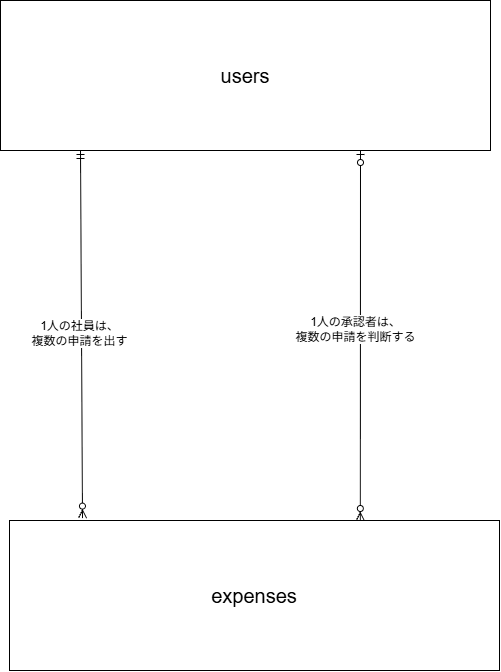

The diagram above was exported from draw.io. Its source (the exported page's mxGraphModel, read from the mxfile embedded in the PNG):
<mxGraphModel dx="764" dy="1139" grid="1" gridSize="10" guides="1" tooltips="1" connect="1" arrows="1" fold="1" page="1" pageScale="1" pageWidth="827" pageHeight="1169" math="0" shadow="0">
  <root>
    <mxCell id="0" />
    <mxCell id="1" parent="0" />
    <mxCell id="kIqiFUCIFfZpfxC4TUVW-1" parent="1" style="rounded=0;whiteSpace=wrap;html=1;" value="&lt;font style=&quot;font-size: 20px;&quot;&gt;users&lt;/font&gt;" vertex="1">
      <mxGeometry height="150" width="490" x="160" y="190" as="geometry" />
    </mxCell>
    <mxCell id="kIqiFUCIFfZpfxC4TUVW-3" parent="1" style="rounded=0;whiteSpace=wrap;html=1;" value="&lt;font style=&quot;font-size: 20px;&quot;&gt;expenses&lt;/font&gt;" vertex="1">
      <mxGeometry height="150" width="490" x="169" y="710" as="geometry" />
    </mxCell>
    <mxCell id="kIqiFUCIFfZpfxC4TUVW-8" edge="1" parent="1" style="fontSize=12;html=1;endArrow=ERzeroToMany;startArrow=ERmandOne;rounded=0;defaultLabelBackgroundColor=page;labelPadding=0 4;entryX=0.149;entryY=-0.016;entryDx=0;entryDy=0;entryPerimeter=0;" target="kIqiFUCIFfZpfxC4TUVW-3" value="">
      <mxGeometry height="100" relative="1" width="100" as="geometry">
        <mxPoint x="240" y="340" as="sourcePoint" />
        <mxPoint x="250" y="410" as="targetPoint" />
      </mxGeometry>
    </mxCell>
    <mxCell id="kIqiFUCIFfZpfxC4TUVW-9" connectable="0" parent="kIqiFUCIFfZpfxC4TUVW-8" style="edgeLabel;html=1;align=center;verticalAlign=middle;resizable=0;points=[];inheritText=1;fontSize=12;defaultLabelBackgroundColor=page;labelPadding=0 4;" value="1人の社員は、&lt;div&gt;複数の申請を出す&lt;/div&gt;" vertex="1">
      <mxGeometry relative="1" x="-0.008" y="-2" as="geometry">
        <mxPoint as="offset" />
      </mxGeometry>
    </mxCell>
    <mxCell id="kIqiFUCIFfZpfxC4TUVW-10" edge="1" parent="1" style="fontSize=12;html=1;endArrow=ERzeroToMany;startArrow=ERzeroToOne;rounded=0;defaultLabelBackgroundColor=page;labelPadding=0 4;entryX=0.716;entryY=0;entryDx=0;entryDy=0;entryPerimeter=0;" target="kIqiFUCIFfZpfxC4TUVW-3" value="">
      <mxGeometry height="100" relative="1" width="100" as="geometry">
        <mxPoint x="520" y="340" as="sourcePoint" />
        <mxPoint x="620" y="240" as="targetPoint" />
      </mxGeometry>
    </mxCell>
    <mxCell id="kIqiFUCIFfZpfxC4TUVW-11" connectable="0" parent="kIqiFUCIFfZpfxC4TUVW-10" style="edgeLabel;html=1;align=center;verticalAlign=middle;resizable=0;points=[];inheritText=1;fontSize=12;defaultLabelBackgroundColor=page;labelPadding=0 4;" value="1人の承認者は、&lt;div&gt;複数の申請を判断する&lt;/div&gt;" vertex="1">
      <mxGeometry relative="1" x="-0.0324" y="-5" as="geometry">
        <mxPoint as="offset" />
      </mxGeometry>
    </mxCell>
  </root>
</mxGraphModel>